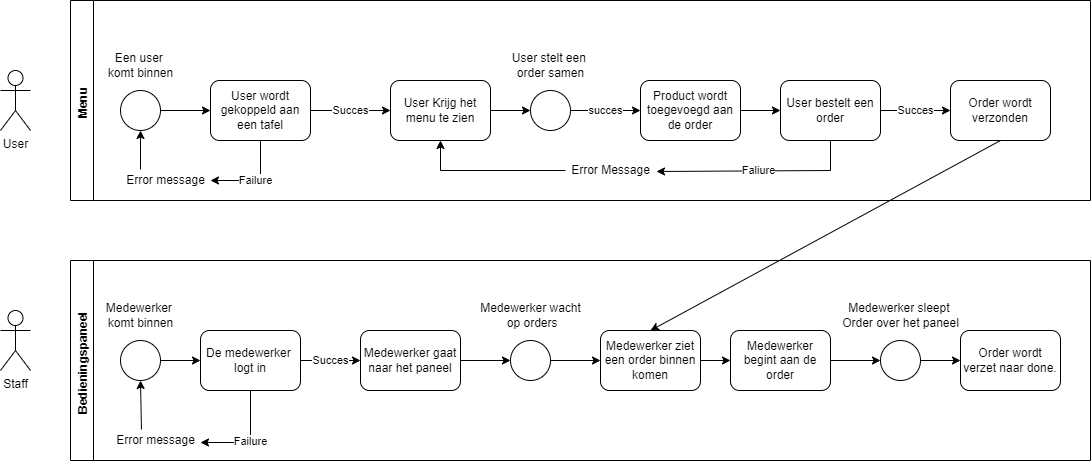

The diagram above was exported from draw.io. Its source (the exported page's mxGraphModel, read from the mxfile embedded in the PNG):
<mxGraphModel dx="1422" dy="804" grid="1" gridSize="10" guides="1" tooltips="1" connect="1" arrows="1" fold="1" page="1" pageScale="1" pageWidth="827" pageHeight="1169" math="0" shadow="0">
  <root>
    <mxCell id="0" />
    <mxCell id="1" parent="0" />
    <mxCell id="Vz1Y9W89XiHG3zQllx5P-2" value="Menu " style="swimlane;horizontal=0;" vertex="1" parent="1">
      <mxGeometry x="100" y="90" width="1020" height="200" as="geometry" />
    </mxCell>
    <mxCell id="Vz1Y9W89XiHG3zQllx5P-7" value="" style="ellipse;whiteSpace=wrap;html=1;" vertex="1" parent="Vz1Y9W89XiHG3zQllx5P-2">
      <mxGeometry x="50" y="90" width="40" height="40" as="geometry" />
    </mxCell>
    <mxCell id="Vz1Y9W89XiHG3zQllx5P-8" value="Een user &lt;br&gt;komt binnen" style="text;html=1;align=center;verticalAlign=middle;resizable=0;points=[];autosize=1;strokeColor=none;fillColor=none;" vertex="1" parent="Vz1Y9W89XiHG3zQllx5P-2">
      <mxGeometry x="30" y="50" width="80" height="30" as="geometry" />
    </mxCell>
    <mxCell id="Vz1Y9W89XiHG3zQllx5P-9" value="" style="endArrow=classic;html=1;rounded=0;exitX=1;exitY=0.5;exitDx=0;exitDy=0;entryX=0;entryY=0.5;entryDx=0;entryDy=0;" edge="1" parent="Vz1Y9W89XiHG3zQllx5P-2" source="Vz1Y9W89XiHG3zQllx5P-7" target="Vz1Y9W89XiHG3zQllx5P-10">
      <mxGeometry width="50" height="50" relative="1" as="geometry">
        <mxPoint x="150" y="140" as="sourcePoint" />
        <mxPoint x="170" y="117" as="targetPoint" />
      </mxGeometry>
    </mxCell>
    <mxCell id="Vz1Y9W89XiHG3zQllx5P-10" value="User wordt gekoppeld aan een tafel" style="rounded=1;whiteSpace=wrap;html=1;" vertex="1" parent="Vz1Y9W89XiHG3zQllx5P-2">
      <mxGeometry x="140" y="80" width="100" height="60" as="geometry" />
    </mxCell>
    <mxCell id="Vz1Y9W89XiHG3zQllx5P-13" value="Succes" style="endArrow=classic;html=1;rounded=0;exitX=1;exitY=0.5;exitDx=0;exitDy=0;entryX=0;entryY=0.5;entryDx=0;entryDy=0;" edge="1" parent="Vz1Y9W89XiHG3zQllx5P-2" source="Vz1Y9W89XiHG3zQllx5P-10" target="Vz1Y9W89XiHG3zQllx5P-18">
      <mxGeometry width="50" height="50" relative="1" as="geometry">
        <mxPoint x="320" y="140" as="sourcePoint" />
        <mxPoint x="330" y="110" as="targetPoint" />
      </mxGeometry>
    </mxCell>
    <mxCell id="Vz1Y9W89XiHG3zQllx5P-14" value="Failure" style="endArrow=classic;html=1;rounded=0;exitX=0.5;exitY=1;exitDx=0;exitDy=0;" edge="1" parent="Vz1Y9W89XiHG3zQllx5P-2" source="Vz1Y9W89XiHG3zQllx5P-10">
      <mxGeometry width="50" height="50" relative="1" as="geometry">
        <mxPoint x="160" y="210" as="sourcePoint" />
        <mxPoint x="140" y="180" as="targetPoint" />
        <Array as="points">
          <mxPoint x="190" y="180" />
        </Array>
      </mxGeometry>
    </mxCell>
    <mxCell id="Vz1Y9W89XiHG3zQllx5P-15" value="Error message" style="text;html=1;align=center;verticalAlign=middle;resizable=0;points=[];autosize=1;strokeColor=none;fillColor=none;" vertex="1" parent="Vz1Y9W89XiHG3zQllx5P-2">
      <mxGeometry x="50" y="170" width="90" height="20" as="geometry" />
    </mxCell>
    <mxCell id="Vz1Y9W89XiHG3zQllx5P-16" value="" style="endArrow=classic;html=1;rounded=0;exitX=0.222;exitY=-0.05;exitDx=0;exitDy=0;exitPerimeter=0;entryX=0.5;entryY=1;entryDx=0;entryDy=0;" edge="1" parent="Vz1Y9W89XiHG3zQllx5P-2" source="Vz1Y9W89XiHG3zQllx5P-15" target="Vz1Y9W89XiHG3zQllx5P-7">
      <mxGeometry width="50" height="50" relative="1" as="geometry">
        <mxPoint x="250" y="220" as="sourcePoint" />
        <mxPoint x="300" y="170" as="targetPoint" />
      </mxGeometry>
    </mxCell>
    <mxCell id="Vz1Y9W89XiHG3zQllx5P-18" value="User Krijg het menu te zien" style="rounded=1;whiteSpace=wrap;html=1;" vertex="1" parent="Vz1Y9W89XiHG3zQllx5P-2">
      <mxGeometry x="320" y="80" width="100" height="60" as="geometry" />
    </mxCell>
    <mxCell id="Vz1Y9W89XiHG3zQllx5P-19" value="" style="endArrow=classic;html=1;rounded=0;exitX=1;exitY=0.5;exitDx=0;exitDy=0;entryX=0;entryY=0.5;entryDx=0;entryDy=0;" edge="1" parent="Vz1Y9W89XiHG3zQllx5P-2" source="Vz1Y9W89XiHG3zQllx5P-18" target="Vz1Y9W89XiHG3zQllx5P-22">
      <mxGeometry width="50" height="50" relative="1" as="geometry">
        <mxPoint x="460" y="140" as="sourcePoint" />
        <mxPoint x="460" y="160" as="targetPoint" />
        <Array as="points" />
      </mxGeometry>
    </mxCell>
    <mxCell id="Vz1Y9W89XiHG3zQllx5P-28" value="" style="edgeStyle=orthogonalEdgeStyle;rounded=0;orthogonalLoop=1;jettySize=auto;html=1;entryX=0;entryY=0.5;entryDx=0;entryDy=0;" edge="1" parent="Vz1Y9W89XiHG3zQllx5P-2" source="Vz1Y9W89XiHG3zQllx5P-20" target="Vz1Y9W89XiHG3zQllx5P-31">
      <mxGeometry relative="1" as="geometry">
        <mxPoint x="720" y="110" as="targetPoint" />
      </mxGeometry>
    </mxCell>
    <mxCell id="Vz1Y9W89XiHG3zQllx5P-20" value="Product wordt toegevoegd aan de order" style="rounded=1;whiteSpace=wrap;html=1;" vertex="1" parent="Vz1Y9W89XiHG3zQllx5P-2">
      <mxGeometry x="570" y="80" width="100" height="60" as="geometry" />
    </mxCell>
    <mxCell id="Vz1Y9W89XiHG3zQllx5P-23" value="succes" style="edgeStyle=orthogonalEdgeStyle;rounded=0;orthogonalLoop=1;jettySize=auto;html=1;" edge="1" parent="Vz1Y9W89XiHG3zQllx5P-2" source="Vz1Y9W89XiHG3zQllx5P-22" target="Vz1Y9W89XiHG3zQllx5P-20">
      <mxGeometry relative="1" as="geometry" />
    </mxCell>
    <mxCell id="Vz1Y9W89XiHG3zQllx5P-22" value="" style="ellipse;whiteSpace=wrap;html=1;" vertex="1" parent="Vz1Y9W89XiHG3zQllx5P-2">
      <mxGeometry x="460" y="90" width="40" height="40" as="geometry" />
    </mxCell>
    <mxCell id="Vz1Y9W89XiHG3zQllx5P-24" value="User stelt een &lt;br&gt;order samen" style="text;html=1;align=center;verticalAlign=middle;resizable=0;points=[];autosize=1;strokeColor=none;fillColor=none;" vertex="1" parent="Vz1Y9W89XiHG3zQllx5P-2">
      <mxGeometry x="435" y="50" width="90" height="30" as="geometry" />
    </mxCell>
    <mxCell id="Vz1Y9W89XiHG3zQllx5P-31" value="User bestelt een order" style="rounded=1;whiteSpace=wrap;html=1;" vertex="1" parent="Vz1Y9W89XiHG3zQllx5P-2">
      <mxGeometry x="710" y="80" width="100" height="60" as="geometry" />
    </mxCell>
    <mxCell id="Vz1Y9W89XiHG3zQllx5P-36" value="Succes" style="endArrow=classic;html=1;rounded=0;exitX=1;exitY=0.5;exitDx=0;exitDy=0;entryX=0;entryY=0.5;entryDx=0;entryDy=0;" edge="1" parent="Vz1Y9W89XiHG3zQllx5P-2" source="Vz1Y9W89XiHG3zQllx5P-31" target="Vz1Y9W89XiHG3zQllx5P-37">
      <mxGeometry width="50" height="50" relative="1" as="geometry">
        <mxPoint x="890" y="130" as="sourcePoint" />
        <mxPoint x="900" y="110" as="targetPoint" />
      </mxGeometry>
    </mxCell>
    <mxCell id="Vz1Y9W89XiHG3zQllx5P-37" value="Order wordt verzonden" style="rounded=1;whiteSpace=wrap;html=1;" vertex="1" parent="Vz1Y9W89XiHG3zQllx5P-2">
      <mxGeometry x="880" y="80" width="100" height="60" as="geometry" />
    </mxCell>
    <mxCell id="Vz1Y9W89XiHG3zQllx5P-3" value="Bedieningspaneel " style="swimlane;horizontal=0;" vertex="1" parent="1">
      <mxGeometry x="100" y="350" width="1020" height="200" as="geometry" />
    </mxCell>
    <mxCell id="Vz1Y9W89XiHG3zQllx5P-39" value="" style="ellipse;whiteSpace=wrap;html=1;" vertex="1" parent="Vz1Y9W89XiHG3zQllx5P-3">
      <mxGeometry x="50" y="80" width="40" height="40" as="geometry" />
    </mxCell>
    <mxCell id="Vz1Y9W89XiHG3zQllx5P-40" value="Medewerker&amp;nbsp;&lt;br&gt;komt binnen" style="text;html=1;align=center;verticalAlign=middle;resizable=0;points=[];autosize=1;strokeColor=none;fillColor=none;" vertex="1" parent="Vz1Y9W89XiHG3zQllx5P-3">
      <mxGeometry x="30" y="40" width="80" height="30" as="geometry" />
    </mxCell>
    <mxCell id="Vz1Y9W89XiHG3zQllx5P-41" value="De medewerker&amp;nbsp; logt in" style="rounded=1;whiteSpace=wrap;html=1;" vertex="1" parent="Vz1Y9W89XiHG3zQllx5P-3">
      <mxGeometry x="130" y="70" width="100" height="60" as="geometry" />
    </mxCell>
    <mxCell id="Vz1Y9W89XiHG3zQllx5P-38" value="" style="endArrow=classic;html=1;rounded=0;exitX=1;exitY=0.5;exitDx=0;exitDy=0;entryX=0;entryY=0.5;entryDx=0;entryDy=0;" edge="1" parent="Vz1Y9W89XiHG3zQllx5P-3" source="Vz1Y9W89XiHG3zQllx5P-39" target="Vz1Y9W89XiHG3zQllx5P-41">
      <mxGeometry width="50" height="50" relative="1" as="geometry">
        <mxPoint x="870" as="sourcePoint" />
        <mxPoint x="170" y="100" as="targetPoint" />
      </mxGeometry>
    </mxCell>
    <mxCell id="Vz1Y9W89XiHG3zQllx5P-42" value="Failure" style="endArrow=classic;html=1;rounded=0;exitX=0.5;exitY=1;exitDx=0;exitDy=0;entryX=1;entryY=0.6;entryDx=0;entryDy=0;entryPerimeter=0;" edge="1" parent="Vz1Y9W89XiHG3zQllx5P-3" source="Vz1Y9W89XiHG3zQllx5P-41" target="Vz1Y9W89XiHG3zQllx5P-43">
      <mxGeometry width="50" height="50" relative="1" as="geometry">
        <mxPoint x="310" y="170" as="sourcePoint" />
        <mxPoint x="110" y="180" as="targetPoint" />
        <Array as="points">
          <mxPoint x="180" y="182" />
        </Array>
      </mxGeometry>
    </mxCell>
    <mxCell id="Vz1Y9W89XiHG3zQllx5P-43" value="Error message" style="text;html=1;align=center;verticalAlign=middle;resizable=0;points=[];autosize=1;strokeColor=none;fillColor=none;" vertex="1" parent="Vz1Y9W89XiHG3zQllx5P-3">
      <mxGeometry x="40" y="170" width="90" height="20" as="geometry" />
    </mxCell>
    <mxCell id="Vz1Y9W89XiHG3zQllx5P-44" value="" style="endArrow=classic;html=1;rounded=0;exitX=0.344;exitY=-0.05;exitDx=0;exitDy=0;exitPerimeter=0;entryX=0.5;entryY=1;entryDx=0;entryDy=0;" edge="1" parent="Vz1Y9W89XiHG3zQllx5P-3" source="Vz1Y9W89XiHG3zQllx5P-43" target="Vz1Y9W89XiHG3zQllx5P-39">
      <mxGeometry width="50" height="50" relative="1" as="geometry">
        <mxPoint x="90" y="180" as="sourcePoint" />
        <mxPoint x="140" y="130" as="targetPoint" />
      </mxGeometry>
    </mxCell>
    <mxCell id="Vz1Y9W89XiHG3zQllx5P-45" value="Succes" style="endArrow=classic;html=1;rounded=0;exitX=1;exitY=0.5;exitDx=0;exitDy=0;entryX=0;entryY=0.5;entryDx=0;entryDy=0;" edge="1" parent="Vz1Y9W89XiHG3zQllx5P-3" source="Vz1Y9W89XiHG3zQllx5P-41" target="Vz1Y9W89XiHG3zQllx5P-46">
      <mxGeometry width="50" height="50" relative="1" as="geometry">
        <mxPoint x="290" y="130" as="sourcePoint" />
        <mxPoint x="310" y="100" as="targetPoint" />
      </mxGeometry>
    </mxCell>
    <mxCell id="Vz1Y9W89XiHG3zQllx5P-46" value="Medewerker gaat naar het paneel" style="rounded=1;whiteSpace=wrap;html=1;" vertex="1" parent="Vz1Y9W89XiHG3zQllx5P-3">
      <mxGeometry x="290" y="70" width="100" height="60" as="geometry" />
    </mxCell>
    <mxCell id="Vz1Y9W89XiHG3zQllx5P-47" value="" style="endArrow=classic;html=1;rounded=0;exitX=1;exitY=0.5;exitDx=0;exitDy=0;entryX=0;entryY=0.5;entryDx=0;entryDy=0;" edge="1" parent="Vz1Y9W89XiHG3zQllx5P-3" source="Vz1Y9W89XiHG3zQllx5P-46" target="Vz1Y9W89XiHG3zQllx5P-49">
      <mxGeometry width="50" height="50" relative="1" as="geometry">
        <mxPoint x="540" y="110" as="sourcePoint" />
        <mxPoint x="460" y="100" as="targetPoint" />
      </mxGeometry>
    </mxCell>
    <mxCell id="Vz1Y9W89XiHG3zQllx5P-49" value="" style="ellipse;whiteSpace=wrap;html=1;" vertex="1" parent="Vz1Y9W89XiHG3zQllx5P-3">
      <mxGeometry x="440" y="80" width="40" height="40" as="geometry" />
    </mxCell>
    <mxCell id="Vz1Y9W89XiHG3zQllx5P-50" value="Medewerker wacht&lt;br&gt;&amp;nbsp;op orders" style="text;html=1;align=center;verticalAlign=middle;resizable=0;points=[];autosize=1;strokeColor=none;fillColor=none;" vertex="1" parent="Vz1Y9W89XiHG3zQllx5P-3">
      <mxGeometry x="400" y="40" width="120" height="30" as="geometry" />
    </mxCell>
    <mxCell id="Vz1Y9W89XiHG3zQllx5P-51" value="" style="endArrow=classic;html=1;rounded=0;exitX=1;exitY=0.5;exitDx=0;exitDy=0;entryX=0;entryY=0.5;entryDx=0;entryDy=0;" edge="1" parent="Vz1Y9W89XiHG3zQllx5P-3" source="Vz1Y9W89XiHG3zQllx5P-49" target="Vz1Y9W89XiHG3zQllx5P-53">
      <mxGeometry width="50" height="50" relative="1" as="geometry">
        <mxPoint x="520" y="150" as="sourcePoint" />
        <mxPoint x="560" y="100" as="targetPoint" />
        <Array as="points">
          <mxPoint x="530" y="100" />
        </Array>
      </mxGeometry>
    </mxCell>
    <mxCell id="Vz1Y9W89XiHG3zQllx5P-53" value="Medewerker ziet een order binnen komen" style="rounded=1;whiteSpace=wrap;html=1;" vertex="1" parent="Vz1Y9W89XiHG3zQllx5P-3">
      <mxGeometry x="530" y="70" width="100" height="60" as="geometry" />
    </mxCell>
    <mxCell id="Vz1Y9W89XiHG3zQllx5P-55" value="" style="endArrow=classic;html=1;rounded=0;exitX=1;exitY=0.5;exitDx=0;exitDy=0;entryX=0;entryY=0.5;entryDx=0;entryDy=0;" edge="1" parent="Vz1Y9W89XiHG3zQllx5P-3" source="Vz1Y9W89XiHG3zQllx5P-53" target="Vz1Y9W89XiHG3zQllx5P-56">
      <mxGeometry width="50" height="50" relative="1" as="geometry">
        <mxPoint x="700" y="150" as="sourcePoint" />
        <mxPoint x="750" y="100" as="targetPoint" />
      </mxGeometry>
    </mxCell>
    <mxCell id="Vz1Y9W89XiHG3zQllx5P-56" value="Medewerker begint aan de order" style="rounded=1;whiteSpace=wrap;html=1;" vertex="1" parent="Vz1Y9W89XiHG3zQllx5P-3">
      <mxGeometry x="660" y="70" width="100" height="60" as="geometry" />
    </mxCell>
    <mxCell id="Vz1Y9W89XiHG3zQllx5P-57" value="" style="endArrow=classic;html=1;rounded=0;exitX=1;exitY=0.5;exitDx=0;exitDy=0;entryX=0;entryY=0.5;entryDx=0;entryDy=0;" edge="1" parent="Vz1Y9W89XiHG3zQllx5P-3" source="Vz1Y9W89XiHG3zQllx5P-56" target="Vz1Y9W89XiHG3zQllx5P-59">
      <mxGeometry width="50" height="50" relative="1" as="geometry">
        <mxPoint x="860" y="130" as="sourcePoint" />
        <mxPoint x="840" y="100" as="targetPoint" />
      </mxGeometry>
    </mxCell>
    <mxCell id="Vz1Y9W89XiHG3zQllx5P-59" value="" style="ellipse;whiteSpace=wrap;html=1;" vertex="1" parent="Vz1Y9W89XiHG3zQllx5P-3">
      <mxGeometry x="810" y="80" width="40" height="40" as="geometry" />
    </mxCell>
    <mxCell id="Vz1Y9W89XiHG3zQllx5P-60" value="Medewerker sleept&amp;nbsp;&lt;br&gt;Order over het paneel" style="text;html=1;align=center;verticalAlign=middle;resizable=0;points=[];autosize=1;strokeColor=none;fillColor=none;" vertex="1" parent="Vz1Y9W89XiHG3zQllx5P-3">
      <mxGeometry x="765" y="40" width="130" height="30" as="geometry" />
    </mxCell>
    <mxCell id="Vz1Y9W89XiHG3zQllx5P-61" value="" style="endArrow=classic;html=1;rounded=0;exitX=1;exitY=0.5;exitDx=0;exitDy=0;entryX=0;entryY=0.5;entryDx=0;entryDy=0;" edge="1" parent="Vz1Y9W89XiHG3zQllx5P-3" source="Vz1Y9W89XiHG3zQllx5P-59" target="Vz1Y9W89XiHG3zQllx5P-62">
      <mxGeometry width="50" height="50" relative="1" as="geometry">
        <mxPoint x="870" y="160" as="sourcePoint" />
        <mxPoint x="870" y="130" as="targetPoint" />
      </mxGeometry>
    </mxCell>
    <mxCell id="Vz1Y9W89XiHG3zQllx5P-62" value="Order wordt verzet naar done." style="rounded=1;whiteSpace=wrap;html=1;" vertex="1" parent="Vz1Y9W89XiHG3zQllx5P-3">
      <mxGeometry x="890" y="70" width="100" height="60" as="geometry" />
    </mxCell>
    <mxCell id="Vz1Y9W89XiHG3zQllx5P-5" value="User" style="shape=umlActor;verticalLabelPosition=bottom;verticalAlign=top;html=1;outlineConnect=0;" vertex="1" parent="1">
      <mxGeometry x="30" y="160" width="30" height="60" as="geometry" />
    </mxCell>
    <mxCell id="Vz1Y9W89XiHG3zQllx5P-6" value="Staff" style="shape=umlActor;verticalLabelPosition=bottom;verticalAlign=top;html=1;outlineConnect=0;" vertex="1" parent="1">
      <mxGeometry x="30" y="400" width="30" height="60" as="geometry" />
    </mxCell>
    <mxCell id="Vz1Y9W89XiHG3zQllx5P-34" value="" style="edgeStyle=orthogonalEdgeStyle;rounded=0;orthogonalLoop=1;jettySize=auto;html=1;" edge="1" parent="1" source="Vz1Y9W89XiHG3zQllx5P-33" target="Vz1Y9W89XiHG3zQllx5P-18">
      <mxGeometry relative="1" as="geometry" />
    </mxCell>
    <mxCell id="Vz1Y9W89XiHG3zQllx5P-33" value="Error Message" style="text;html=1;align=center;verticalAlign=middle;resizable=0;points=[];autosize=1;strokeColor=none;fillColor=none;" vertex="1" parent="1">
      <mxGeometry x="595" y="250" width="90" height="20" as="geometry" />
    </mxCell>
    <mxCell id="Vz1Y9W89XiHG3zQllx5P-32" value="Faliure" style="endArrow=classic;html=1;rounded=0;exitX=0.5;exitY=1;exitDx=0;exitDy=0;entryX=1.011;entryY=0.55;entryDx=0;entryDy=0;entryPerimeter=0;" edge="1" parent="1" source="Vz1Y9W89XiHG3zQllx5P-31" target="Vz1Y9W89XiHG3zQllx5P-33">
      <mxGeometry width="50" height="50" relative="1" as="geometry">
        <mxPoint x="800" y="300" as="sourcePoint" />
        <mxPoint x="710" y="260" as="targetPoint" />
        <Array as="points">
          <mxPoint x="860" y="260" />
        </Array>
      </mxGeometry>
    </mxCell>
    <mxCell id="Vz1Y9W89XiHG3zQllx5P-54" value="" style="endArrow=classic;html=1;rounded=0;exitX=0.5;exitY=1;exitDx=0;exitDy=0;entryX=0.5;entryY=0;entryDx=0;entryDy=0;" edge="1" parent="1" source="Vz1Y9W89XiHG3zQllx5P-37" target="Vz1Y9W89XiHG3zQllx5P-53">
      <mxGeometry width="50" height="50" relative="1" as="geometry">
        <mxPoint x="960" y="370" as="sourcePoint" />
        <mxPoint x="1010" y="320" as="targetPoint" />
      </mxGeometry>
    </mxCell>
  </root>
</mxGraphModel>